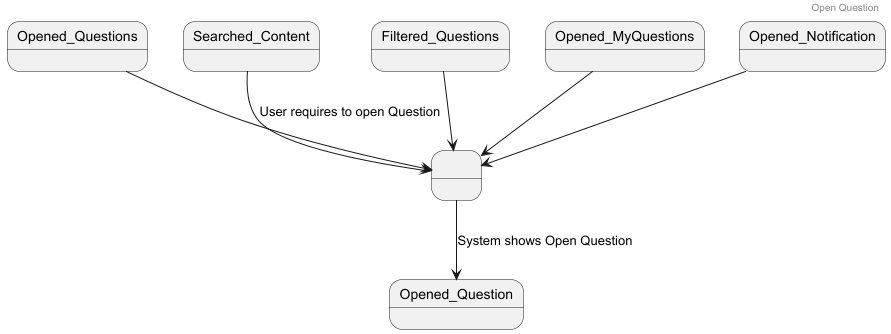

The diagram above was rendered by PlantUML. Its source (embedded in the PNG):
@startuml

header Open Question

state " " as s1

Opened_Questions -down-> s1
Searched_Content -down-> s1 : User requires to open Question
Filtered_Questions -down-> s1
Opened_MyQuestions -down-> s1
Opened_Notification -down-> s1

s1 -down-> Opened_Question : System shows Open Question

@enduml